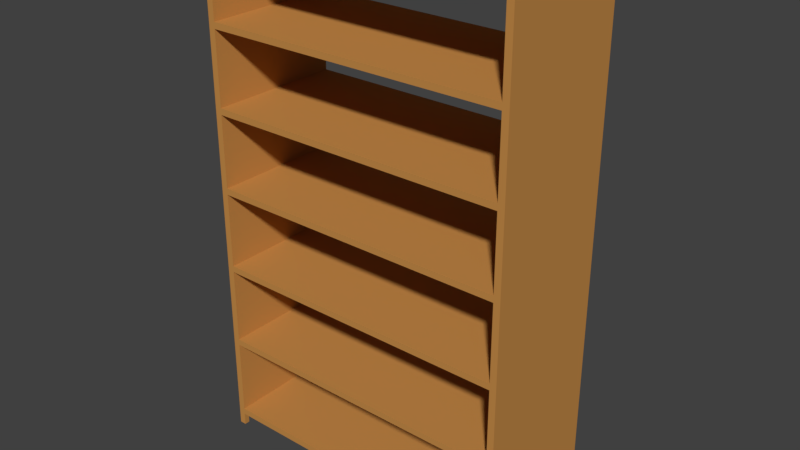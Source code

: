 # Source: SCHRANK_16.blend  (saved by Blender 2.79.0; exported with 4.5.12 LTS)
import bpy
from mathutils import Matrix  # noqa: F401  (used for matrix-valued properties, if any)

bpy.ops.wm.read_factory_settings(use_empty=True)
scene = bpy.context.scene
scene.name = 'Scene'

# ---- collections
col_collection_1 = bpy.data.collections.new('Collection 1'); scene.collection.children.link(col_collection_1)

# ---- materials (node trees are filled in below, after node groups)
mat_material_004 = bpy.data.materials.new('Material.004')
mat_material_004.alpha_threshold = 0.0
mat_material_004.use_transparent_shadow = False
mat_material_004.diffuse_color = (0.5596, 0.2595, 0.06695, 1.0)
mat_material_004.roughness = 0.5
mat_material_004.line_color = (0.0, 0.0, 0.0, 1.0)
mat_material_001 = bpy.data.materials.new('Material.001')
mat_material_001.alpha_threshold = 0.0
mat_material_001.use_transparent_shadow = False
mat_material_001.diffuse_color = (0.1329, 0.1329, 0.1329, 1.0)
mat_material_001.roughness = 0.5
mat_material_005 = bpy.data.materials.new('Material.005')
mat_material_005.alpha_threshold = 0.0
mat_material_005.use_transparent_shadow = False
mat_material_005.roughness = 0.5

# ---- material node trees

# ---- world
world_world = bpy.data.worlds.new('World'); scene.world = world_world
world_world.color = (0.05088, 0.05088, 0.05088)
world_world.use_sun_shadow = False
world_world.sun_shadow_jitter_overblur = 0.0
world_world.cycles.sampling_method = 'MANUAL'

# ---- meshes
me_cube_001 = bpy.data.meshes.new('Cube.001')
me_cube_001.from_pydata([(0.6347, -0.6782, 77.97), (-0.6347, -0.6782, 77.97), (0.6347, 0.6782, 77.97), (-0.6347, 0.6782, 77.97), (0.6347, -0.6782, 28.54), (0.6347, -0.6782, 53.13), (-0.6347, -0.6782, 53.13), (-0.6347, -0.6782, 28.54), (-0.6347, 0.6782, 53.13), (-0.6347, 0.6782, 28.54), (0.6347, 0.6782, 53.13), (0.6347, 0.6782, 28.54), (0.6347, -0.6782, 51.16), (-0.6347, -0.6782, 51.16), (-0.6347, 0.6782, 51.16), (0.6347, 0.6782, 51.16), (-0.6347, -0.6782, 26.56), (-0.6347, 0.6782, 26.56), (0.6347, 0.6782, 26.56), (0.6347, -0.6782, 26.56), (0.6347, -0.6782, 75.99), (-0.6347, -0.6782, 75.99), (-0.6347, 0.6782, 75.99), (0.6347, 0.6782, 75.99), (-0.6347, -0.6497, 77.97), (0.6347, -0.6497, 77.97), (0.6347, -0.6497, 28.54), (0.6347, -0.6497, 53.13), (-0.6347, -0.6497, 28.54), (-0.6347, -0.6497, 53.13), (-0.6347, -0.6497, 51.16), (0.6347, -0.6497, 51.16), (-0.6347, -0.6497, 26.56), (0.6347, -0.6497, 26.56), (0.6347, -0.6497, 75.99), (-0.6347, -0.6497, 75.99), (-0.6347, 0.6497, 77.97), (-0.6347, 0.6497, 28.54), (-0.6347, 0.6497, 53.13), (-0.6347, 0.6497, 51.16), (-0.6347, 0.6497, 26.56), (-0.6347, 0.6497, 75.99), (0.6347, 0.6497, 77.97), (0.6347, 0.6497, 28.54), (0.6347, 0.6497, 53.13), (0.6347, 0.6497, 51.16), (0.6347, 0.6497, 26.56), (0.6347, 0.6497, 75.99), (0.6347, -0.6782, -21.53), (0.6347, -0.6782, 3.992), (-0.6347, -0.6782, 3.992), (-0.6347, -0.6782, -21.53), (-0.6347, 0.6782, 3.992), (-0.6347, 0.6782, -21.53), (0.6347, 0.6782, 3.992), (0.6347, 0.6782, -21.53), (0.6347, -0.6782, 2.018), (-0.6347, -0.6782, 2.018), (-0.6347, 0.6782, 2.018), (0.6347, 0.6782, 2.018), (-0.6347, -0.6782, -23.5), (-0.6347, 0.6782, -23.5), (0.6347, 0.6782, -23.5), (0.6347, -0.6782, -23.5), (0.6347, -0.6497, -23.5), (0.6347, -0.6497, -21.53), (0.6347, -0.6497, 3.992), (-0.6347, -0.6497, -21.53), (-0.6347, -0.6497, 3.992), (-0.6347, -0.6497, 2.018), (0.6347, -0.6497, 2.018), (-0.6347, -0.6497, -23.5), (-0.6347, 0.6497, -23.5), (-0.6347, 0.6497, -21.53), (-0.6347, 0.6497, 3.992), (-0.6347, 0.6497, 2.018), (0.6347, 0.6497, -21.53), (0.6347, 0.6497, 3.992), (0.6347, 0.6497, 2.018), (0.6347, 0.6497, -23.5), (0.6347, -0.6782, -73.47), (0.6347, -0.6782, -47.34), (-0.6347, -0.6782, -47.34), (-0.6347, -0.6782, -73.47), (-0.6347, 0.6782, -47.34), (-0.6347, 0.6782, -73.47), (0.6347, 0.6782, -47.34), (0.6347, 0.6782, -73.47), (0.6347, -0.6782, -49.31), (-0.6347, -0.6782, -49.31), (-0.6347, 0.6782, -49.31), (0.6347, 0.6782, -49.31), (-0.6347, -0.6782, -75.44), (-0.6347, 0.6782, -75.44), (0.6347, 0.6782, -75.44), (0.6347, -0.6782, -75.44), (0.6347, -0.6497, -73.47), (0.6347, -0.6497, -47.34), (-0.6347, -0.6497, -73.47), (-0.6347, -0.6497, -47.34), (-0.6347, -0.6497, -49.31), (0.6347, -0.6497, -49.31), (-0.6347, -0.6497, -75.44), (0.6347, -0.6497, -75.44), (-0.6347, 0.6497, -73.47), (-0.6347, 0.6497, -47.34), (-0.6347, 0.6497, -49.31), (-0.6347, 0.6497, -75.44), (0.6347, 0.6497, -73.47), (0.6347, 0.6497, -47.34), (0.6347, 0.6497, -49.31), (0.6347, 0.6497, -75.44), (-0.5856, 0.6782, 77.97), (0.5856, 0.6782, 77.97), (-0.5856, 0.6782, 28.54), (0.5856, 0.6782, 28.54), (-0.5856, 0.6782, 53.13), (0.5856, 0.6782, 53.13), (-0.5856, 0.6782, 51.16), (0.5856, 0.6782, 51.16), (-0.5856, 0.6782, 26.56), (0.5856, 0.6782, 26.56), (-0.5856, 0.6782, 75.99), (0.5856, 0.6782, 75.99), (-0.5856, -0.6497, 77.97), (0.5856, -0.6497, 77.97), (-0.5856, 0.6497, 77.97), (0.5856, 0.6497, 77.97), (0.5856, -0.6782, 77.97), (-0.5856, -0.6782, 77.97), (0.5856, -0.6782, 28.54), (-0.5856, -0.6782, 28.54), (0.5856, -0.6782, 53.13), (-0.5856, -0.6782, 53.13), (0.5856, -0.6782, 51.16), (-0.5856, -0.6782, 51.16), (0.5856, -0.6782, 26.56), (-0.5856, -0.6782, 26.56), (0.5856, -0.6782, 75.99), (-0.5856, -0.6782, 75.99), (-0.5856, 0.6782, -21.53), (0.5856, 0.6782, -21.53), (-0.5856, 0.6782, 3.992), (0.5856, 0.6782, 3.992), (-0.5856, 0.6782, 2.018), (0.5856, 0.6782, 2.018), (-0.5856, 0.6782, -23.5), (0.5856, 0.6782, -23.5), (0.5856, -0.6782, -21.53), (-0.5856, -0.6782, -21.53), (0.5856, -0.6782, 3.992), (-0.5856, -0.6782, 3.992), (0.5856, -0.6782, 2.018), (-0.5856, -0.6782, 2.018), (0.5856, -0.6782, -23.5), (-0.5856, -0.6782, -23.5), (-0.5856, 0.6782, -73.47), (0.5856, 0.6782, -73.47), (-0.5856, 0.6782, -47.34), (0.5856, 0.6782, -47.34), (-0.5856, 0.6782, -49.31), (0.5856, 0.6782, -49.31), (-0.5856, 0.6782, -75.44), (0.5856, 0.6782, -75.44), (0.5856, -0.6782, -73.47), (-0.5856, -0.6782, -73.47), (0.5856, -0.6782, -47.34), (-0.5856, -0.6782, -47.34), (0.5856, -0.6782, -49.31), (-0.5856, -0.6782, -49.31), (0.5856, -0.6782, -75.44), (-0.5856, -0.6782, -75.44), (0.5856, -0.6497, -75.44), (-0.5856, -0.6497, -75.44), (0.5856, 0.6497, -75.44), (-0.5856, 0.6497, -75.44), (-0.6347, 0.6497, -79.44), (-0.6347, 0.6782, -79.44), (0.6347, -0.6497, -79.44), (0.6347, -0.6782, -79.44), (-0.6347, -0.6782, -79.44), (-0.6347, -0.6497, -79.44), (0.6347, 0.6782, -79.44), (0.6347, 0.6497, -79.44), (0.5856, 0.6782, -79.44), (-0.5856, -0.6782, -79.44), (-0.5856, -0.6497, -79.44), (-0.5856, 0.6497, -79.44), (-0.5856, 0.6782, -79.44), (0.5856, -0.6782, -79.44), (0.5856, -0.6497, -79.44), (0.5856, 0.6497, -79.44)], [], [(128, 138, 20, 0), (41, 36, 3, 22), (34, 25, 0, 20), (33, 26, 4, 19), (31, 27, 5, 12), (40, 37, 9, 17), (39, 38, 8, 14), (37, 39, 14, 9), (26, 31, 12, 4), (27, 34, 20, 5), (38, 41, 22, 8), (6, 21, 35, 29), (29, 35, 34, 27), (44, 38, 29, 27), (26, 28, 30, 31), (7, 13, 30, 28), (13, 6, 29, 30), (16, 7, 28, 32), (45, 44, 27, 31), (46, 43, 26, 33), (47, 42, 25, 34), (21, 1, 24, 35), (23, 2, 42, 47), (18, 11, 43, 46), (15, 10, 44, 45), (11, 15, 45, 43), (10, 23, 47, 44), (43, 37, 28, 26), (30, 29, 38, 39), (32, 28, 37, 40), (35, 24, 36, 41), (47, 34, 35, 41), (45, 31, 30, 39), (33, 32, 40, 46), (43, 45, 39, 37), (44, 47, 41, 38), (113, 2, 23, 123), (128, 0, 25, 125), (115, 11, 18, 121), (117, 10, 15, 119), (119, 15, 11, 115), (123, 23, 10, 117), (125, 25, 42, 127), (127, 42, 2, 113), (130, 136, 19, 4), (132, 134, 12, 5), (134, 130, 4, 12), (138, 132, 5, 20), (64, 65, 48, 63), (70, 66, 49, 56), (72, 73, 53, 61), (75, 74, 52, 58), (148, 154, 63, 48), (73, 75, 58, 53), (65, 70, 56, 48), (66, 33, 19, 49), (74, 40, 17, 52), (50, 16, 32, 68), (68, 32, 33, 66), (77, 74, 68, 66), (65, 67, 69, 70), (51, 57, 69, 67), (57, 50, 68, 69), (60, 51, 67, 71), (78, 77, 66, 70), (79, 76, 65, 64), (62, 55, 76, 79), (59, 54, 77, 78), (55, 59, 78, 76), (54, 18, 46, 77), (76, 73, 67, 65), (69, 68, 74, 75), (71, 67, 73, 72), (78, 70, 69, 75), (76, 78, 75, 73), (77, 46, 40, 74), (141, 55, 62, 147), (143, 54, 59, 145), (145, 59, 55, 141), (121, 18, 54, 143), (150, 152, 56, 49), (152, 148, 48, 56), (136, 150, 49, 19), (64, 71, 72, 79), (103, 96, 80, 95), (101, 97, 81, 88), (107, 104, 85, 93), (106, 105, 84, 90), (164, 170, 95, 80), (104, 106, 90, 85), (96, 101, 88, 80), (97, 64, 63, 81), (105, 72, 61, 84), (82, 60, 71, 99), (99, 71, 64, 97), (109, 105, 99, 97), (96, 98, 100, 101), (83, 89, 100, 98), (89, 82, 99, 100), (92, 83, 98, 102), (110, 109, 97, 101), (111, 108, 96, 103), (94, 87, 108, 111), (91, 86, 109, 110), (87, 91, 110, 108), (86, 62, 79, 109), (108, 104, 98, 96), (100, 99, 105, 106), (102, 98, 104, 107), (110, 101, 100, 106), (108, 110, 106, 104), (109, 79, 72, 105), (157, 87, 94, 163), (159, 86, 91, 161), (161, 91, 87, 157), (147, 62, 86, 159), (166, 168, 88, 81), (168, 164, 80, 88), (154, 166, 81, 63), (173, 102, 107, 175), (163, 94, 182, 184), (175, 107, 176, 187), (102, 173, 186, 181), (175, 162, 163, 174), (172, 103, 178, 190), (172, 170, 171, 173), (103, 172, 174, 111), (172, 173, 175, 174), (60, 82, 167, 155), (155, 167, 166, 154), (89, 83, 165, 169), (169, 165, 164, 168), (82, 89, 169, 167), (167, 169, 168, 166), (61, 146, 158, 84), (146, 147, 159, 158), (90, 160, 156, 85), (160, 161, 157, 156), (84, 158, 160, 90), (158, 159, 161, 160), (85, 156, 162, 93), (156, 157, 163, 162), (83, 92, 171, 165), (165, 171, 170, 164), (16, 50, 151, 137), (137, 151, 150, 136), (57, 51, 149, 153), (153, 149, 148, 152), (50, 57, 153, 151), (151, 153, 152, 150), (17, 120, 142, 52), (120, 121, 143, 142), (58, 144, 140, 53), (144, 145, 141, 140), (52, 142, 144, 58), (142, 143, 145, 144), (53, 140, 146, 61), (140, 141, 147, 146), (51, 60, 155, 149), (149, 155, 154, 148), (21, 6, 133, 139), (139, 133, 132, 138), (13, 7, 131, 135), (135, 131, 130, 134), (6, 13, 135, 133), (133, 135, 134, 132), (7, 16, 137, 131), (131, 137, 136, 130), (36, 126, 112, 3), (126, 127, 113, 112), (24, 124, 126, 36), (124, 125, 127, 126), (22, 122, 116, 8), (122, 123, 117, 116), (14, 118, 114, 9), (118, 119, 115, 114), (8, 116, 118, 14), (116, 117, 119, 118), (9, 114, 120, 17), (114, 115, 121, 120), (1, 129, 124, 24), (129, 128, 125, 124), (3, 112, 122, 22), (112, 113, 123, 122), (1, 21, 139, 129), (129, 139, 138, 128), (186, 185, 180, 181), (191, 184, 182, 183), (176, 177, 188, 187), (178, 179, 189, 190), (111, 174, 191, 183), (162, 175, 187, 188), (107, 93, 177, 176), (93, 162, 188, 177), (174, 163, 184, 191), (92, 102, 181, 180), (95, 170, 189, 179), (103, 95, 179, 178), (170, 172, 190, 189), (173, 171, 185, 186), (171, 92, 180, 185), (94, 111, 183, 182)])
me_cube_001.materials.append(mat_material_004)
me_cube_001.materials.append(mat_material_001)
me_cube_001.materials.append(mat_material_005)
me_cube_001.use_remesh_preserve_volume = False
me_cube_001.use_remesh_preserve_attributes = False
me_cube_001.use_mirror_vertex_groups = False
me_cube_001.update()

# ---- objects
ob_cube = bpy.data.objects.new('Cube', me_cube_001)

# ---- transforms, parenting, visibility, modifiers, constraints
ob_cube.location = (0.4663, 0.1456, 2.357)
ob_cube.rotation_euler = (0.0, -0.0, -1.571)
ob_cube.scale = (1.0, 2.15, 0.02984)
ob_cube.lock_rotations_4d = False
ob_cube.empty_display_type = 'ARROWS'
ob_cube.lineart.crease_threshold = 0.0

# ---- collection membership
col_collection_1.objects.link(ob_cube)

# ---- scene / render settings (as saved in the file)
scene.frame_start = 1; scene.frame_end = 250; scene.frame_set(1)
scene.render.engine = 'BLENDER_EEVEE_NEXT'
scene.render.resolution_percentage = 50
scene.render.dither_intensity = 0.0
scene.cycles.use_denoising = False
scene.cycles.samples = 128
scene.cycles.sampling_pattern = 'TABULATED_SOBOL'
scene.cycles.use_adaptive_sampling = False
scene.cycles.use_light_tree = False
scene.cycles.blur_glossy = 0.0
scene.cycles.sample_clamp_indirect = 0.0
scene.view_settings.view_transform = 'Standard'
bpy.context.view_layer.update()

# ---- added for rendering (the .blend has no active camera and no usable light): camera, sun
cam_auto = bpy.data.cameras.new('AutoCamera')
cam_auto.lens = 50.0
cam_auto.sensor_width = 36.0
cam_auto.clip_end = 1000.0
ob_auto_camera = bpy.data.objects.new('AutoCamera', cam_auto)
scene.collection.objects.link(ob_auto_camera)
ob_auto_camera.location = (5.71416, -6.15183, 6.53305)
ob_auto_camera.rotation_euler = (1.09748, -7.21219e-08, 0.694738)
scene.camera = ob_auto_camera
light_auto_sun = bpy.data.lights.new('AutoSun', 'SUN')
light_auto_sun.energy = 3.0
light_auto_sun.angle = 0.0523599
ob_auto_sun = bpy.data.objects.new('AutoSun', light_auto_sun)
scene.collection.objects.link(ob_auto_sun)
ob_auto_sun.rotation_euler = (0.872665, 0.174533, 0.523599)
bpy.context.view_layer.update()
